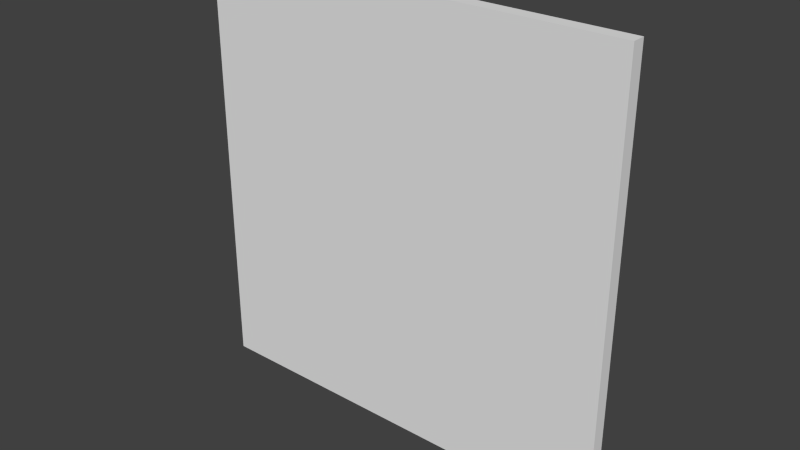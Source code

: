 # Source: painting32x32_1f.blend  (saved by Blender 2.76.0; exported with 4.5.12 LTS)
import bpy
from mathutils import Matrix  # noqa: F401  (used for matrix-valued properties, if any)

bpy.ops.wm.read_factory_settings(use_empty=True)
scene = bpy.context.scene
scene.name = 'Scene'

# ---- collections
col_collection_1 = bpy.data.collections.new('Collection 1'); scene.collection.children.link(col_collection_1)

# ---- world
world_world = bpy.data.worlds.new('World'); scene.world = world_world
world_world.color = (0.05088, 0.05088, 0.05088)
world_world.use_sun_shadow = False
world_world.sun_shadow_jitter_overblur = 0.0
world_world.cycles.sampling_method = 'MANUAL'
world_world.cycles.sample_map_resolution = 256

# ---- meshes
me_cube = bpy.data.meshes.new('Cube')
me_cube.from_pydata([(-1.0, -1.0, -1.0), (-1.0, -1.0, 1.0), (-1.0, 1.0, -1.0), (-1.0, 1.0, 1.0), (1.0, -1.0, -1.0), (1.0, -1.0, 1.0), (1.0, 1.0, -1.0), (1.0, 1.0, 1.0)], [], [(1, 3, 2, 0), (3, 7, 6, 2), (7, 5, 4, 6), (5, 1, 0, 4), (0, 2, 6, 4), (5, 7, 3, 1)])
_uv = me_cube.uv_layers.new(name='UVMap')
_uv.uv.foreach_set('vector', [0.7539, 1.0, 0.75, 1.0, 0.75, 0.875, 0.7539, 0.875, 0.125, 0.5, 0.0, 0.5, 0.0, 0.375, 0.125, 0.375, 0.7539, 1.0, 0.75, 1.0, 0.75, 0.875, 0.7539, 0.875, 0.875, 1.0, 0.75, 1.0, 0.75, 0.875, 0.875, 0.875, 0.7539, 1.0, 0.75, 1.0, 0.75, 0.875, 0.7539, 0.875, 0.7539, 1.0, 0.75, 1.0, 0.75, 0.875, 0.7539, 0.875])
me_cube.use_remesh_preserve_volume = False
me_cube.use_remesh_preserve_attributes = False
me_cube.use_mirror_vertex_groups = False
me_cube.update()

# ---- objects
ob_cube = bpy.data.objects.new('Cube', me_cube)

# ---- transforms, parenting, visibility, modifiers, constraints
ob_cube.location = (-0.5, -0.4639, 0.5)
ob_cube.scale = (0.9966, 0.03114, 0.9966)
ob_cube.lineart.crease_threshold = 0.0

# ---- collection membership
col_collection_1.objects.link(ob_cube)

# ---- scene / render settings (as saved in the file)
scene.frame_start = 1; scene.frame_end = 250; scene.frame_set(0)
scene.render.engine = 'BLENDER_EEVEE_NEXT'
scene.render.resolution_percentage = 50
scene.render.dither_intensity = 0.0
scene.render.film_transparent = True
scene.cycles.use_denoising = False
scene.cycles.samples = 10
scene.cycles.sampling_pattern = 'TABULATED_SOBOL'
scene.cycles.light_sampling_threshold = 0.0
scene.cycles.use_adaptive_sampling = False
scene.cycles.use_light_tree = False
scene.cycles.blur_glossy = 0.0
scene.cycles.pixel_filter_type = 'GAUSSIAN'
scene.cycles.sample_clamp_indirect = 0.0
scene.view_settings.view_transform = 'Standard'
bpy.context.view_layer.update()

# ---- added for rendering (the .blend has no active camera and no usable light): camera, sun
cam_auto = bpy.data.cameras.new('AutoCamera')
cam_auto.lens = 50.0
cam_auto.sensor_width = 36.0
cam_auto.clip_end = 1000.0
ob_auto_camera = bpy.data.objects.new('AutoCamera', cam_auto)
scene.collection.objects.link(ob_auto_camera)
ob_auto_camera.location = (2.10858, -3.59417, 2.58686)
ob_auto_camera.rotation_euler = (1.09748, -7.21219e-08, 0.694738)
scene.camera = ob_auto_camera
light_auto_sun = bpy.data.lights.new('AutoSun', 'SUN')
light_auto_sun.energy = 3.0
light_auto_sun.angle = 0.0523599
ob_auto_sun = bpy.data.objects.new('AutoSun', light_auto_sun)
scene.collection.objects.link(ob_auto_sun)
ob_auto_sun.rotation_euler = (0.872665, 0.174533, 0.523599)
bpy.context.view_layer.update()

